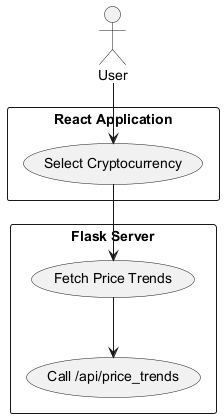

The diagram above was rendered by PlantUML. Its source (embedded in the PNG):
@startuml
actor User

rectangle "Flask Server" {
    (Fetch Price Trends) --> (Call /api/price_trends)
}

rectangle "React Application" {
    User --> (Select Cryptocurrency)
    (Select Cryptocurrency) --> (Fetch Price Trends)
}

@enduml